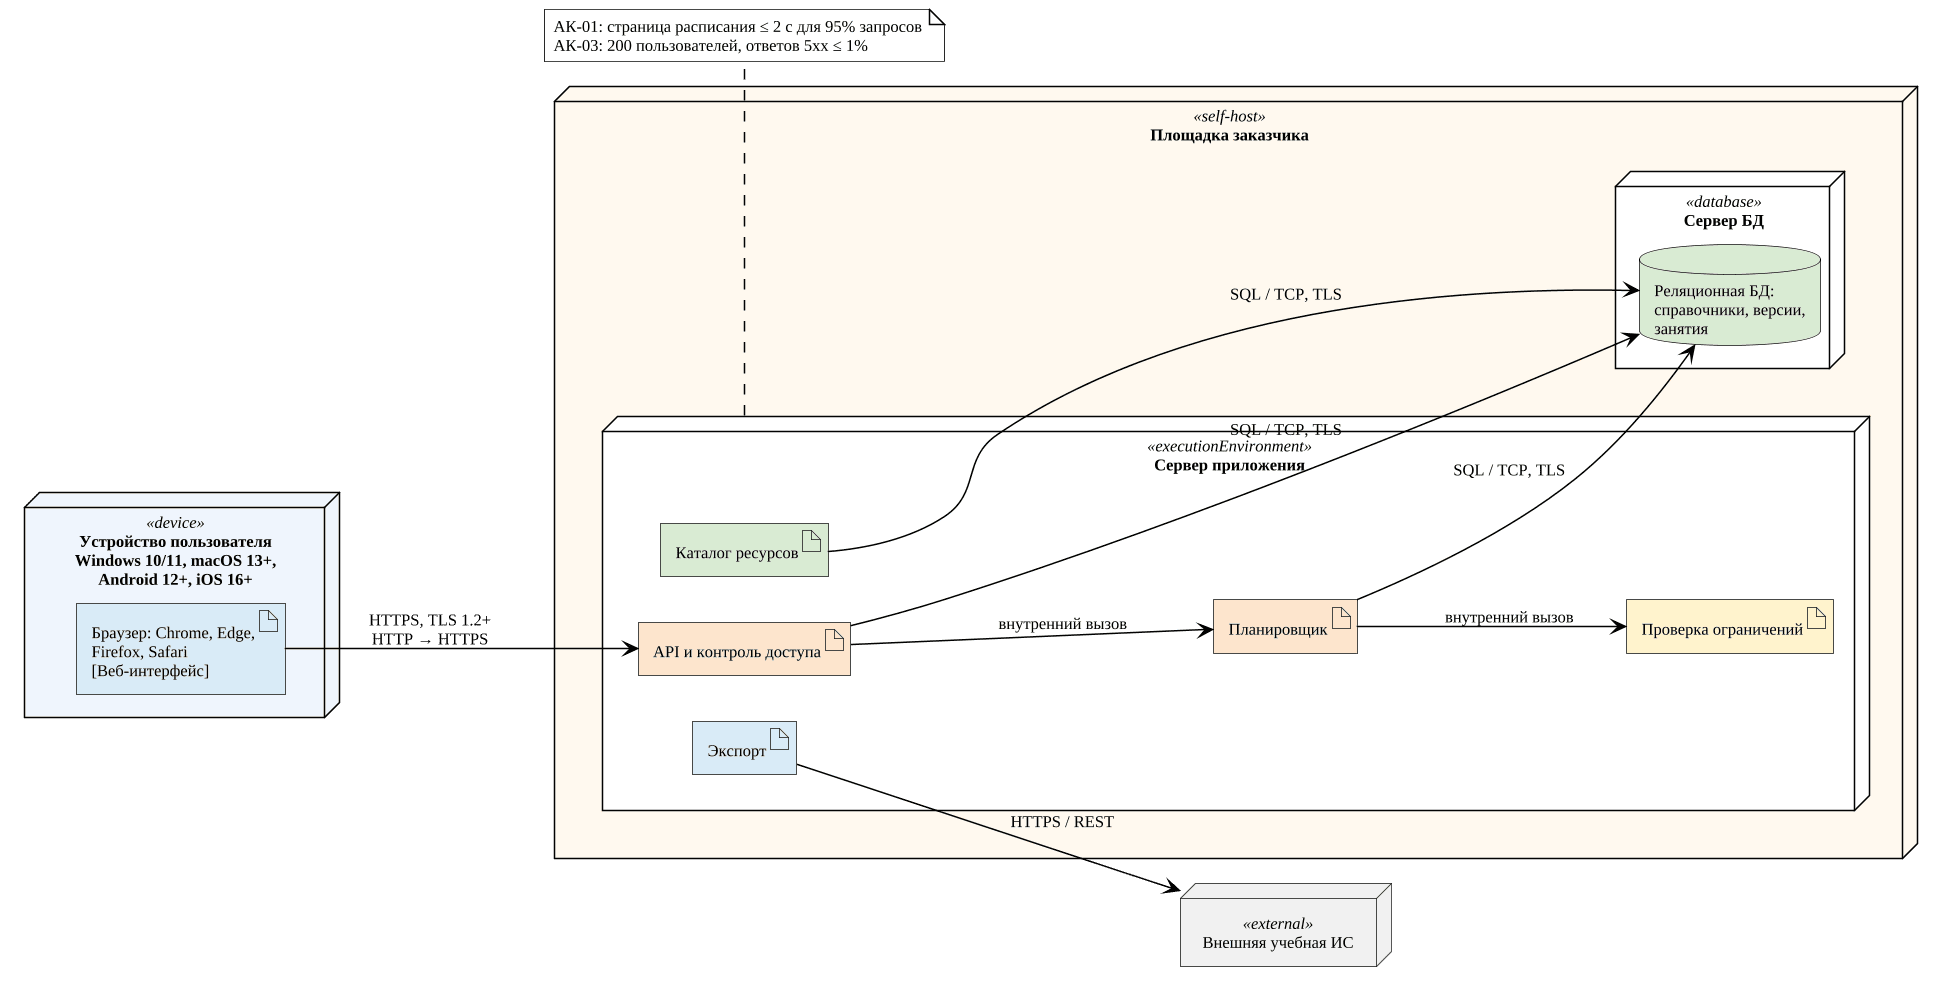

The diagram above was rendered by PlantUML. Its source (embedded in the PNG):
@startuml
skinparam monochrome true
skinparam shadowing false
skinparam roundcorner 0
skinparam dpi 72
skinparam defaultFontName "Liberation Serif"
skinparam defaultFontSize 11
skinparam defaultFontColor black
skinparam backgroundColor transparent
skinparam documentBackgroundColor transparent
skinparam ArrowColor black
skinparam ArrowThickness 1
skinparam activityStyle rectangle
skinparam activity {
  BackgroundColor white
  BorderColor black
  FontColor black
  BorderThickness 1
  DiamondBackgroundColor white
  DiamondBorderColor black
  BarColor black
}
skinparam activityDiamond {
  BackgroundColor white
  BorderColor black
}
skinparam note {
  BackgroundColor white
  BorderColor black
  FontColor black
}
skinparam partition {
  BackgroundColor white
  BorderColor black
  FontColor black
}
skinparam rectangle {
  BackgroundColor white
  BorderColor black
}
skinparam component {
  BackgroundColor white
  BorderColor black
}
skinparam package {
  BackgroundColor white
  BorderColor black
}
skinparam database {
  BackgroundColor white
  BorderColor black
}
skinparam cloud {
  BackgroundColor white
  BorderColor black
}
skinparam actor {
  BorderColor black
  FontColor black
}
skinparam usecase {
  BackgroundColor white
  BorderColor black
}
!include _gost-theme.inc.puml
skinparam dpi 144
skinparam monochrome false
left to right direction
skinparam nodesep 30
skinparam ranksep 70

node "Устройство пользователя\nWindows 10/11, macOS 13+,\nAndroid 12+, iOS 16+" as Client <<device>> #EEF5FC {
  artifact "Браузер: Chrome, Edge,\nFirefox, Safari\n[Веб-интерфейс]" as Browser #D9EAF7
}

node "Площадка заказчика" as Site <<self-host>> #FFF8EE {
  node "Сервер приложения" as App <<executionEnvironment>> #FFFFFF {
    artifact "API и контроль доступа" as API #FCE5CD
    artifact "Планировщик" as Solver #FCE5CD
    artifact "Проверка ограничений" as Checker #FFF2CC
    artifact "Каталог ресурсов" as Catalog #D9EAD3
    artifact "Экспорт" as Export #D9EAF7
  }
  node "Сервер БД" as Db <<database>> #FFFFFF {
    database "Реляционная БД:\nсправочники, версии,\nзанятия" as SQL #D9EAD3
  }
}

node "Внешняя учебная ИС" as Ext <<external>>

Browser --> API : HTTPS, TLS 1.2+\nHTTP → HTTPS
API --> Solver : внутренний вызов
Solver --> Checker : внутренний вызов
API --> SQL : SQL / TCP, TLS
Catalog --> SQL : SQL / TCP, TLS
Solver --> SQL : SQL / TCP, TLS
Export --> Ext : HTTPS / REST

note bottom of App
  АК-01: страница расписания ≤ 2 с для 95% запросов
  АК-03: 200 пользователей, ответов 5xx ≤ 1%
end note
@enduml